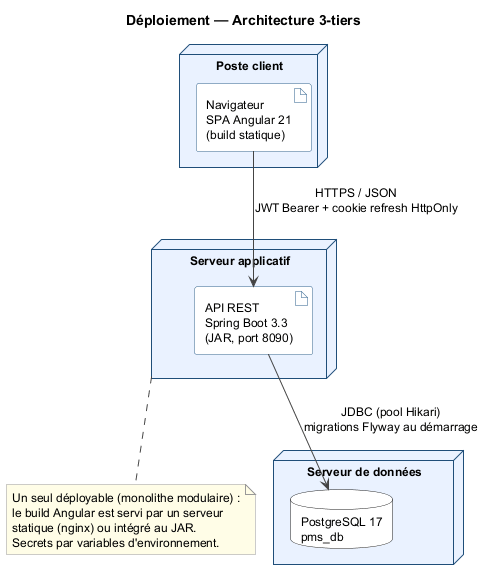

The diagram above was rendered by PlantUML. Its source (embedded in the PNG):
@startuml deployment_diagram
title Déploiement — Architecture 3-tiers

skinparam shadowing false
skinparam defaultFontName Helvetica
skinparam defaultFontSize 12
skinparam nodeBackgroundColor #EAF2FF
skinparam nodeBorderColor #1F4E79
skinparam artifactBackgroundColor #FFFFFF
skinparam artifactBorderColor #2C5F8A
skinparam databaseBackgroundColor #FFFFFF
skinparam ArrowColor #444444
skinparam noteBorderColor #999999
skinparam noteBackgroundColor #FFFDE7

node "Poste client" as client {
  artifact "Navigateur\nSPA Angular 21\n(build statique)" as spa
}

node "Serveur applicatif" as server {
  artifact "API REST\nSpring Boot 3.3\n(JAR, port 8090)" as api
}

node "Serveur de données" as data {
  database "PostgreSQL 17\npms_db" as db
}

spa --> api : HTTPS / JSON\nJWT Bearer + cookie refresh HttpOnly
api --> db : JDBC (pool Hikari)\nmigrations Flyway au démarrage

note bottom of server
  Un seul déployable (monolithe modulaire) :
  le build Angular est servi par un serveur
  statique (nginx) ou intégré au JAR.
  Secrets par variables d'environnement.
end note

@enduml